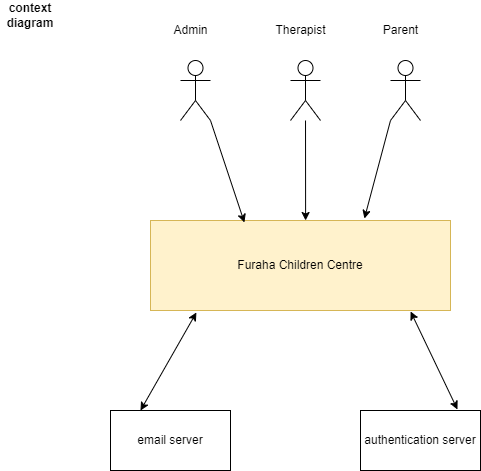

The diagram above was exported from draw.io. Its source (the exported page's mxGraphModel, read from the mxfile embedded in the PNG):
<mxGraphModel dx="782" dy="457" grid="1" gridSize="10" guides="1" tooltips="1" connect="1" arrows="1" fold="1" page="1" pageScale="1" pageWidth="850" pageHeight="1100" math="0" shadow="0">
  <root>
    <mxCell id="0" />
    <mxCell id="1" parent="0" />
    <mxCell id="ygIXgw2ZjxXdoiGUHzbN-1" value="Furaha Children Centre" style="rounded=0;whiteSpace=wrap;html=1;fillColor=#fff2cc;strokeColor=#d6b656;" vertex="1" parent="1">
      <mxGeometry x="230" y="240" width="300" height="90" as="geometry" />
    </mxCell>
    <mxCell id="ygIXgw2ZjxXdoiGUHzbN-2" value="" style="shape=umlActor;verticalLabelPosition=bottom;verticalAlign=top;html=1;outlineConnect=0;" vertex="1" parent="1">
      <mxGeometry x="470" y="80" width="30" height="60" as="geometry" />
    </mxCell>
    <mxCell id="ygIXgw2ZjxXdoiGUHzbN-3" value="" style="shape=umlActor;verticalLabelPosition=bottom;verticalAlign=top;html=1;outlineConnect=0;" vertex="1" parent="1">
      <mxGeometry x="370" y="80" width="30" height="60" as="geometry" />
    </mxCell>
    <mxCell id="ygIXgw2ZjxXdoiGUHzbN-4" value="" style="shape=umlActor;verticalLabelPosition=bottom;verticalAlign=top;html=1;outlineConnect=0;" vertex="1" parent="1">
      <mxGeometry x="260" y="80" width="30" height="60" as="geometry" />
    </mxCell>
    <mxCell id="ygIXgw2ZjxXdoiGUHzbN-7" value="Admin" style="text;html=1;align=center;verticalAlign=middle;resizable=0;points=[];autosize=1;strokeColor=none;fillColor=none;" vertex="1" parent="1">
      <mxGeometry x="240" y="35" width="60" height="30" as="geometry" />
    </mxCell>
    <mxCell id="ygIXgw2ZjxXdoiGUHzbN-8" value="Therapist" style="text;html=1;align=center;verticalAlign=middle;resizable=0;points=[];autosize=1;strokeColor=none;fillColor=none;" vertex="1" parent="1">
      <mxGeometry x="345" y="35" width="70" height="30" as="geometry" />
    </mxCell>
    <mxCell id="ygIXgw2ZjxXdoiGUHzbN-9" value="Parent" style="text;html=1;align=center;verticalAlign=middle;resizable=0;points=[];autosize=1;strokeColor=none;fillColor=none;" vertex="1" parent="1">
      <mxGeometry x="450" y="35" width="60" height="30" as="geometry" />
    </mxCell>
    <mxCell id="ygIXgw2ZjxXdoiGUHzbN-10" value="" style="endArrow=classic;html=1;rounded=0;entryX=0.517;entryY=0;entryDx=0;entryDy=0;entryPerimeter=0;" edge="1" parent="1" source="ygIXgw2ZjxXdoiGUHzbN-3" target="ygIXgw2ZjxXdoiGUHzbN-1">
      <mxGeometry width="50" height="50" relative="1" as="geometry">
        <mxPoint x="375" y="210" as="sourcePoint" />
        <mxPoint x="425" y="160" as="targetPoint" />
      </mxGeometry>
    </mxCell>
    <mxCell id="ygIXgw2ZjxXdoiGUHzbN-11" value="" style="endArrow=classic;html=1;rounded=0;entryX=0.713;entryY=-0.022;entryDx=0;entryDy=0;entryPerimeter=0;" edge="1" parent="1" target="ygIXgw2ZjxXdoiGUHzbN-1">
      <mxGeometry width="50" height="50" relative="1" as="geometry">
        <mxPoint x="470" y="140" as="sourcePoint" />
        <mxPoint x="470.0799999999999" y="230" as="targetPoint" />
      </mxGeometry>
    </mxCell>
    <mxCell id="ygIXgw2ZjxXdoiGUHzbN-12" value="" style="endArrow=classic;html=1;rounded=0;entryX=0.313;entryY=0.022;entryDx=0;entryDy=0;entryPerimeter=0;" edge="1" parent="1" target="ygIXgw2ZjxXdoiGUHzbN-1">
      <mxGeometry width="50" height="50" relative="1" as="geometry">
        <mxPoint x="290.00307692307683" y="140" as="sourcePoint" />
        <mxPoint x="290.0799999999999" y="240" as="targetPoint" />
      </mxGeometry>
    </mxCell>
    <mxCell id="ygIXgw2ZjxXdoiGUHzbN-13" value="email server" style="rounded=0;whiteSpace=wrap;html=1;" vertex="1" parent="1">
      <mxGeometry x="190" y="430" width="120" height="60" as="geometry" />
    </mxCell>
    <mxCell id="ygIXgw2ZjxXdoiGUHzbN-15" value="" style="endArrow=classic;startArrow=classic;html=1;rounded=0;entryX=0.153;entryY=1.022;entryDx=0;entryDy=0;entryPerimeter=0;exitX=0.25;exitY=0;exitDx=0;exitDy=0;" edge="1" parent="1" source="ygIXgw2ZjxXdoiGUHzbN-13" target="ygIXgw2ZjxXdoiGUHzbN-1">
      <mxGeometry width="50" height="50" relative="1" as="geometry">
        <mxPoint x="270" y="430" as="sourcePoint" />
        <mxPoint x="320" y="380" as="targetPoint" />
      </mxGeometry>
    </mxCell>
    <mxCell id="ygIXgw2ZjxXdoiGUHzbN-16" value="authentication server" style="rounded=0;whiteSpace=wrap;html=1;" vertex="1" parent="1">
      <mxGeometry x="440" y="430" width="120" height="60" as="geometry" />
    </mxCell>
    <mxCell id="ygIXgw2ZjxXdoiGUHzbN-17" value="" style="endArrow=classic;startArrow=classic;html=1;rounded=0;entryX=0.867;entryY=1.011;entryDx=0;entryDy=0;entryPerimeter=0;exitX=0.808;exitY=-0.017;exitDx=0;exitDy=0;exitPerimeter=0;" edge="1" parent="1" source="ygIXgw2ZjxXdoiGUHzbN-16" target="ygIXgw2ZjxXdoiGUHzbN-1">
      <mxGeometry width="50" height="50" relative="1" as="geometry">
        <mxPoint x="450" y="430" as="sourcePoint" />
        <mxPoint x="500" y="380" as="targetPoint" />
      </mxGeometry>
    </mxCell>
    <mxCell id="ygIXgw2ZjxXdoiGUHzbN-18" value="context diagram" style="text;html=1;strokeColor=none;fillColor=none;align=center;verticalAlign=middle;whiteSpace=wrap;rounded=0;fontStyle=1" vertex="1" parent="1">
      <mxGeometry x="80" y="20" width="60" height="30" as="geometry" />
    </mxCell>
  </root>
</mxGraphModel>